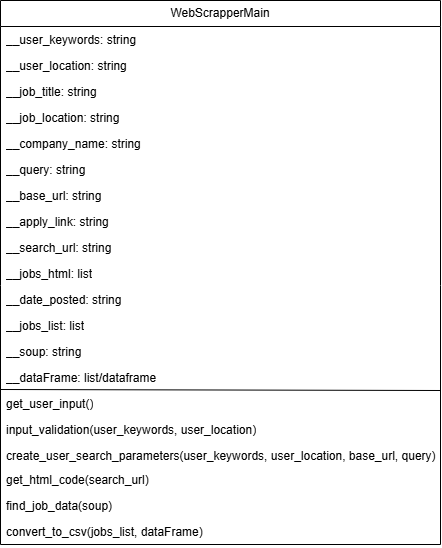

The diagram above was exported from draw.io. Its source (the exported page's mxGraphModel, read from the mxfile embedded in the PNG):
<mxGraphModel dx="1426" dy="747" grid="1" gridSize="10" guides="1" tooltips="1" connect="1" arrows="1" fold="1" page="1" pageScale="1" pageWidth="850" pageHeight="1100" math="0" shadow="0">
  <root>
    <mxCell id="0" />
    <mxCell id="1" parent="0" />
    <mxCell id="lT3IxMlL52v4_xral6-e-14" value="WebScrapperMain" style="swimlane;fontStyle=0;childLayout=stackLayout;horizontal=1;startSize=26;fillColor=none;horizontalStack=0;resizeParent=1;resizeParentMax=0;resizeLast=0;collapsible=1;marginBottom=0;whiteSpace=wrap;html=1;" parent="1" vertex="1">
      <mxGeometry x="200" y="470" width="440" height="544" as="geometry" />
    </mxCell>
    <mxCell id="VtcojorC9ODkIJTkTV-j-1" value="__user_keywords: string" style="text;strokeColor=none;fillColor=none;align=left;verticalAlign=top;spacingLeft=4;spacingRight=4;overflow=hidden;rotatable=0;points=[[0,0.5],[1,0.5]];portConstraint=eastwest;whiteSpace=wrap;html=1;" parent="lT3IxMlL52v4_xral6-e-14" vertex="1">
      <mxGeometry y="26" width="440" height="26" as="geometry" />
    </mxCell>
    <mxCell id="lT3IxMlL52v4_xral6-e-16" value="__user_location: string" style="text;strokeColor=none;fillColor=none;align=left;verticalAlign=top;spacingLeft=4;spacingRight=4;overflow=hidden;rotatable=0;points=[[0,0.5],[1,0.5]];portConstraint=eastwest;whiteSpace=wrap;html=1;" parent="lT3IxMlL52v4_xral6-e-14" vertex="1">
      <mxGeometry y="52" width="440" height="26" as="geometry" />
    </mxCell>
    <mxCell id="lT3IxMlL52v4_xral6-e-15" value="__job_title: string" style="text;strokeColor=none;fillColor=none;align=left;verticalAlign=top;spacingLeft=4;spacingRight=4;overflow=hidden;rotatable=0;points=[[0,0.5],[1,0.5]];portConstraint=eastwest;whiteSpace=wrap;html=1;" parent="lT3IxMlL52v4_xral6-e-14" vertex="1">
      <mxGeometry y="78" width="440" height="26" as="geometry" />
    </mxCell>
    <mxCell id="VtcojorC9ODkIJTkTV-j-2" value="__job_location: string" style="text;strokeColor=none;fillColor=none;align=left;verticalAlign=top;spacingLeft=4;spacingRight=4;overflow=hidden;rotatable=0;points=[[0,0.5],[1,0.5]];portConstraint=eastwest;whiteSpace=wrap;html=1;" parent="lT3IxMlL52v4_xral6-e-14" vertex="1">
      <mxGeometry y="104" width="440" height="26" as="geometry" />
    </mxCell>
    <mxCell id="AvTsAZz1zQz8QjtxfuKc-1" value="__company_name: string" style="text;strokeColor=none;fillColor=none;align=left;verticalAlign=top;spacingLeft=4;spacingRight=4;overflow=hidden;rotatable=0;points=[[0,0.5],[1,0.5]];portConstraint=eastwest;whiteSpace=wrap;html=1;" vertex="1" parent="lT3IxMlL52v4_xral6-e-14">
      <mxGeometry y="130" width="440" height="26" as="geometry" />
    </mxCell>
    <mxCell id="lT3IxMlL52v4_xral6-e-29" value="__query: string" style="text;strokeColor=none;fillColor=none;align=left;verticalAlign=top;spacingLeft=4;spacingRight=4;overflow=hidden;rotatable=0;points=[[0,0.5],[1,0.5]];portConstraint=eastwest;whiteSpace=wrap;html=1;" parent="lT3IxMlL52v4_xral6-e-14" vertex="1">
      <mxGeometry y="156" width="440" height="26" as="geometry" />
    </mxCell>
    <mxCell id="lT3IxMlL52v4_xral6-e-17" value="__base_url: string" style="text;strokeColor=none;fillColor=none;align=left;verticalAlign=top;spacingLeft=4;spacingRight=4;overflow=hidden;rotatable=0;points=[[0,0.5],[1,0.5]];portConstraint=eastwest;whiteSpace=wrap;html=1;" parent="lT3IxMlL52v4_xral6-e-14" vertex="1">
      <mxGeometry y="182" width="440" height="26" as="geometry" />
    </mxCell>
    <mxCell id="AvTsAZz1zQz8QjtxfuKc-2" value="__apply_link: string" style="text;strokeColor=none;fillColor=none;align=left;verticalAlign=top;spacingLeft=4;spacingRight=4;overflow=hidden;rotatable=0;points=[[0,0.5],[1,0.5]];portConstraint=eastwest;whiteSpace=wrap;html=1;" vertex="1" parent="lT3IxMlL52v4_xral6-e-14">
      <mxGeometry y="208" width="440" height="26" as="geometry" />
    </mxCell>
    <mxCell id="lT3IxMlL52v4_xral6-e-27" value="__search_url: string" style="text;strokeColor=none;fillColor=none;align=left;verticalAlign=top;spacingLeft=4;spacingRight=4;overflow=hidden;rotatable=0;points=[[0,0.5],[1,0.5]];portConstraint=eastwest;whiteSpace=wrap;html=1;" parent="lT3IxMlL52v4_xral6-e-14" vertex="1">
      <mxGeometry y="234" width="440" height="26" as="geometry" />
    </mxCell>
    <mxCell id="lT3IxMlL52v4_xral6-e-28" value="__jobs_html: list" style="text;strokeColor=none;fillColor=none;align=left;verticalAlign=top;spacingLeft=4;spacingRight=4;overflow=hidden;rotatable=0;points=[[0,0.5],[1,0.5]];portConstraint=eastwest;whiteSpace=wrap;html=1;" parent="lT3IxMlL52v4_xral6-e-14" vertex="1">
      <mxGeometry y="260" width="440" height="26" as="geometry" />
    </mxCell>
    <mxCell id="5Ux0L661Nm__DVliDUtT-2" value="__date_posted: string" style="text;strokeColor=none;fillColor=none;align=left;verticalAlign=top;spacingLeft=4;spacingRight=4;overflow=hidden;rotatable=0;points=[[0,0.5],[1,0.5]];portConstraint=eastwest;whiteSpace=wrap;html=1;" parent="lT3IxMlL52v4_xral6-e-14" vertex="1">
      <mxGeometry y="286" width="440" height="26" as="geometry" />
    </mxCell>
    <mxCell id="lT3IxMlL52v4_xral6-e-25" value="__jobs_list: list" style="text;strokeColor=none;fillColor=none;align=left;verticalAlign=top;spacingLeft=4;spacingRight=4;overflow=hidden;rotatable=0;points=[[0,0.5],[1,0.5]];portConstraint=eastwest;whiteSpace=wrap;html=1;" parent="lT3IxMlL52v4_xral6-e-14" vertex="1">
      <mxGeometry y="312" width="440" height="26" as="geometry" />
    </mxCell>
    <mxCell id="lT3IxMlL52v4_xral6-e-24" value="__soup: string" style="text;strokeColor=none;fillColor=none;align=left;verticalAlign=top;spacingLeft=4;spacingRight=4;overflow=hidden;rotatable=0;points=[[0,0.5],[1,0.5]];portConstraint=eastwest;whiteSpace=wrap;html=1;" parent="lT3IxMlL52v4_xral6-e-14" vertex="1">
      <mxGeometry y="338" width="440" height="26" as="geometry" />
    </mxCell>
    <mxCell id="lT3IxMlL52v4_xral6-e-26" value="__dataFrame: list/dataframe" style="text;strokeColor=none;fillColor=none;align=left;verticalAlign=top;spacingLeft=4;spacingRight=4;overflow=hidden;rotatable=0;points=[[0,0.5],[1,0.5]];portConstraint=eastwest;whiteSpace=wrap;html=1;" parent="lT3IxMlL52v4_xral6-e-14" vertex="1">
      <mxGeometry y="364" width="440" height="26" as="geometry" />
    </mxCell>
    <mxCell id="5Ux0L661Nm__DVliDUtT-23" value="get_user_input()" style="text;strokeColor=none;fillColor=none;align=left;verticalAlign=top;spacingLeft=4;spacingRight=4;overflow=hidden;rotatable=0;points=[[0,0.5],[1,0.5]];portConstraint=eastwest;whiteSpace=wrap;html=1;" parent="lT3IxMlL52v4_xral6-e-14" vertex="1">
      <mxGeometry y="390" width="440" height="26" as="geometry" />
    </mxCell>
    <mxCell id="5Ux0L661Nm__DVliDUtT-19" value="input_validation(user_keywords, user_location)" style="text;strokeColor=none;fillColor=none;align=left;verticalAlign=top;spacingLeft=4;spacingRight=4;overflow=hidden;rotatable=0;points=[[0,0.5],[1,0.5]];portConstraint=eastwest;whiteSpace=wrap;html=1;" parent="lT3IxMlL52v4_xral6-e-14" vertex="1">
      <mxGeometry y="416" width="440" height="26" as="geometry" />
    </mxCell>
    <mxCell id="5Ux0L661Nm__DVliDUtT-24" value="create_user_search_parameters(user_keywords, user_location, base_url, query)" style="text;strokeColor=none;fillColor=none;align=left;verticalAlign=top;spacingLeft=4;spacingRight=4;overflow=hidden;rotatable=0;points=[[0,0.5],[1,0.5]];portConstraint=eastwest;whiteSpace=wrap;html=1;" parent="lT3IxMlL52v4_xral6-e-14" vertex="1">
      <mxGeometry y="442" width="440" height="24" as="geometry" />
    </mxCell>
    <mxCell id="5Ux0L661Nm__DVliDUtT-16" value="" style="endArrow=none;html=1;rounded=0;exitX=0;exitY=-0.038;exitDx=0;exitDy=0;exitPerimeter=0;" parent="lT3IxMlL52v4_xral6-e-14" edge="1">
      <mxGeometry width="50" height="50" relative="1" as="geometry">
        <mxPoint y="389.01199999999994" as="sourcePoint" />
        <mxPoint x="440" y="390" as="targetPoint" />
      </mxGeometry>
    </mxCell>
    <mxCell id="rZxrMCDzsL6zsa_wrWUq-2" value="get_html_code(search_url)" style="text;strokeColor=none;fillColor=none;align=left;verticalAlign=top;spacingLeft=4;spacingRight=4;overflow=hidden;rotatable=0;points=[[0,0.5],[1,0.5]];portConstraint=eastwest;whiteSpace=wrap;html=1;" parent="lT3IxMlL52v4_xral6-e-14" vertex="1">
      <mxGeometry y="466" width="440" height="26" as="geometry" />
    </mxCell>
    <mxCell id="lT3IxMlL52v4_xral6-e-18" value="find_job_data(soup)" style="text;strokeColor=none;fillColor=none;align=left;verticalAlign=top;spacingLeft=4;spacingRight=4;overflow=hidden;rotatable=0;points=[[0,0.5],[1,0.5]];portConstraint=eastwest;whiteSpace=wrap;html=1;" parent="lT3IxMlL52v4_xral6-e-14" vertex="1">
      <mxGeometry y="492" width="440" height="26" as="geometry" />
    </mxCell>
    <mxCell id="5Ux0L661Nm__DVliDUtT-20" value="convert_to_csv(jobs_list, dataFrame)" style="text;strokeColor=none;fillColor=none;align=left;verticalAlign=top;spacingLeft=4;spacingRight=4;overflow=hidden;rotatable=0;points=[[0,0.5],[1,0.5]];portConstraint=eastwest;whiteSpace=wrap;html=1;" parent="lT3IxMlL52v4_xral6-e-14" vertex="1">
      <mxGeometry y="518" width="440" height="26" as="geometry" />
    </mxCell>
  </root>
</mxGraphModel>